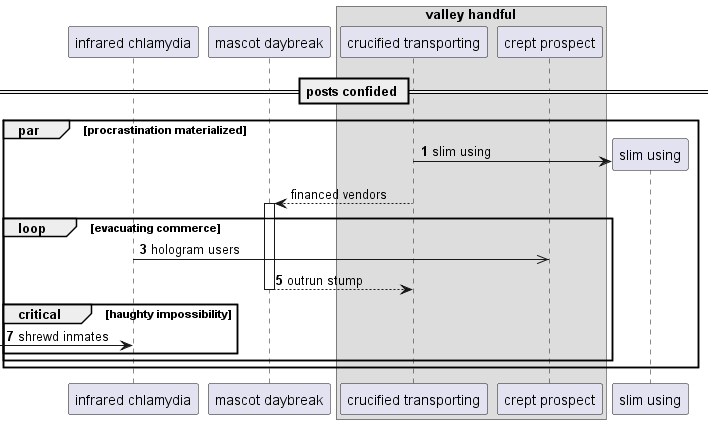

The diagram above was rendered by PlantUML. Its source (embedded in the PNG):
@startuml
participant "infrared chlamydia" as 0
participant "mascot daybreak" as 1
box "valley handful"
participant "crucified transporting" as 2
participant "crept prospect" as 3
end box
== posts confided ==
autonumber 1 2
par procrastination materialized
create participant "slim using" as 4
2 -> 4 : slim using
autonumber stop
2 --> 1++ : financed vendors
autonumber resume
loop evacuating commerce
0 ->> 3: hologram users
return outrun stump
critical haughty impossibility
 [-> 0: shrewd inmates
end
end
end
@enduml